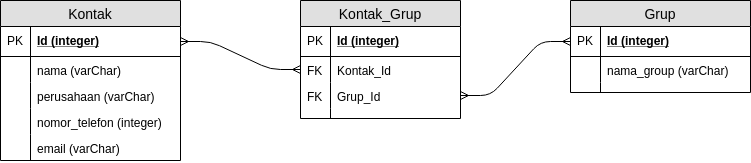

The diagram above was exported from draw.io. Its source (the exported page's mxGraphModel, read from the mxfile embedded in the PNG):
<mxGraphModel dx="945" dy="520" grid="1" gridSize="10" guides="1" tooltips="1" connect="1" arrows="1" fold="1" page="1" pageScale="1" pageWidth="1169" pageHeight="827" math="0" shadow="0">
  <root>
    <mxCell id="0" />
    <mxCell id="1" parent="0" />
    <mxCell id="sJ7ZUp32ymWoSI_rWEYX-121" value="Kontak" style="swimlane;fontStyle=0;childLayout=stackLayout;horizontal=1;startSize=26;fillColor=#e0e0e0;horizontalStack=0;resizeParent=1;resizeParentMax=0;resizeLast=0;collapsible=1;marginBottom=0;swimlaneFillColor=#ffffff;align=center;fontSize=14;" vertex="1" parent="1">
      <mxGeometry x="20" y="20" width="180" height="160" as="geometry" />
    </mxCell>
    <mxCell id="sJ7ZUp32ymWoSI_rWEYX-122" value="Id (integer)" style="shape=partialRectangle;top=0;left=0;right=0;bottom=1;align=left;verticalAlign=middle;fillColor=none;spacingLeft=34;spacingRight=4;overflow=hidden;rotatable=0;points=[[0,0.5],[1,0.5]];portConstraint=eastwest;dropTarget=0;fontStyle=5;fontSize=12;" vertex="1" parent="sJ7ZUp32ymWoSI_rWEYX-121">
      <mxGeometry y="26" width="180" height="30" as="geometry" />
    </mxCell>
    <mxCell id="sJ7ZUp32ymWoSI_rWEYX-123" value="PK" style="shape=partialRectangle;top=0;left=0;bottom=0;fillColor=none;align=left;verticalAlign=middle;spacingLeft=4;spacingRight=4;overflow=hidden;rotatable=0;points=[];portConstraint=eastwest;part=1;fontSize=12;" vertex="1" connectable="0" parent="sJ7ZUp32ymWoSI_rWEYX-122">
      <mxGeometry width="30" height="30" as="geometry" />
    </mxCell>
    <mxCell id="sJ7ZUp32ymWoSI_rWEYX-124" value="nama (varChar)" style="shape=partialRectangle;top=0;left=0;right=0;bottom=0;align=left;verticalAlign=top;fillColor=none;spacingLeft=34;spacingRight=4;overflow=hidden;rotatable=0;points=[[0,0.5],[1,0.5]];portConstraint=eastwest;dropTarget=0;fontSize=12;" vertex="1" parent="sJ7ZUp32ymWoSI_rWEYX-121">
      <mxGeometry y="56" width="180" height="26" as="geometry" />
    </mxCell>
    <mxCell id="sJ7ZUp32ymWoSI_rWEYX-125" value="" style="shape=partialRectangle;top=0;left=0;bottom=0;fillColor=none;align=left;verticalAlign=top;spacingLeft=4;spacingRight=4;overflow=hidden;rotatable=0;points=[];portConstraint=eastwest;part=1;fontSize=12;" vertex="1" connectable="0" parent="sJ7ZUp32ymWoSI_rWEYX-124">
      <mxGeometry width="30" height="26" as="geometry" />
    </mxCell>
    <mxCell id="sJ7ZUp32ymWoSI_rWEYX-126" value="perusahaan (varChar)" style="shape=partialRectangle;top=0;left=0;right=0;bottom=0;align=left;verticalAlign=top;fillColor=none;spacingLeft=34;spacingRight=4;overflow=hidden;rotatable=0;points=[[0,0.5],[1,0.5]];portConstraint=eastwest;dropTarget=0;fontSize=12;" vertex="1" parent="sJ7ZUp32ymWoSI_rWEYX-121">
      <mxGeometry y="82" width="180" height="26" as="geometry" />
    </mxCell>
    <mxCell id="sJ7ZUp32ymWoSI_rWEYX-127" value="" style="shape=partialRectangle;top=0;left=0;bottom=0;fillColor=none;align=left;verticalAlign=top;spacingLeft=4;spacingRight=4;overflow=hidden;rotatable=0;points=[];portConstraint=eastwest;part=1;fontSize=12;" vertex="1" connectable="0" parent="sJ7ZUp32ymWoSI_rWEYX-126">
      <mxGeometry width="30" height="26" as="geometry" />
    </mxCell>
    <mxCell id="sJ7ZUp32ymWoSI_rWEYX-128" value="nomor_telefon (integer)" style="shape=partialRectangle;top=0;left=0;right=0;bottom=0;align=left;verticalAlign=top;fillColor=none;spacingLeft=34;spacingRight=4;overflow=hidden;rotatable=0;points=[[0,0.5],[1,0.5]];portConstraint=eastwest;dropTarget=0;fontSize=12;" vertex="1" parent="sJ7ZUp32ymWoSI_rWEYX-121">
      <mxGeometry y="108" width="180" height="26" as="geometry" />
    </mxCell>
    <mxCell id="sJ7ZUp32ymWoSI_rWEYX-129" value="" style="shape=partialRectangle;top=0;left=0;bottom=0;fillColor=none;align=left;verticalAlign=top;spacingLeft=4;spacingRight=4;overflow=hidden;rotatable=0;points=[];portConstraint=eastwest;part=1;fontSize=12;" vertex="1" connectable="0" parent="sJ7ZUp32ymWoSI_rWEYX-128">
      <mxGeometry width="30" height="26" as="geometry" />
    </mxCell>
    <mxCell id="sJ7ZUp32ymWoSI_rWEYX-132" value="email (varChar)" style="shape=partialRectangle;top=0;left=0;right=0;bottom=0;align=left;verticalAlign=top;fillColor=none;spacingLeft=34;spacingRight=4;overflow=hidden;rotatable=0;points=[[0,0.5],[1,0.5]];portConstraint=eastwest;dropTarget=0;fontSize=12;" vertex="1" parent="sJ7ZUp32ymWoSI_rWEYX-121">
      <mxGeometry y="134" width="180" height="26" as="geometry" />
    </mxCell>
    <mxCell id="sJ7ZUp32ymWoSI_rWEYX-133" value="" style="shape=partialRectangle;top=0;left=0;bottom=0;fillColor=none;align=left;verticalAlign=top;spacingLeft=4;spacingRight=4;overflow=hidden;rotatable=0;points=[];portConstraint=eastwest;part=1;fontSize=12;" vertex="1" connectable="0" parent="sJ7ZUp32ymWoSI_rWEYX-132">
      <mxGeometry width="30" height="26" as="geometry" />
    </mxCell>
    <mxCell id="sJ7ZUp32ymWoSI_rWEYX-136" value="Grup" style="swimlane;fontStyle=0;childLayout=stackLayout;horizontal=1;startSize=26;fillColor=#e0e0e0;horizontalStack=0;resizeParent=1;resizeParentMax=0;resizeLast=0;collapsible=1;marginBottom=0;swimlaneFillColor=#ffffff;align=center;fontSize=14;" vertex="1" parent="1">
      <mxGeometry x="590" y="20" width="180" height="92" as="geometry" />
    </mxCell>
    <mxCell id="sJ7ZUp32ymWoSI_rWEYX-137" value="Id (integer)" style="shape=partialRectangle;top=0;left=0;right=0;bottom=1;align=left;verticalAlign=middle;fillColor=none;spacingLeft=34;spacingRight=4;overflow=hidden;rotatable=0;points=[[0,0.5],[1,0.5]];portConstraint=eastwest;dropTarget=0;fontStyle=5;fontSize=12;" vertex="1" parent="sJ7ZUp32ymWoSI_rWEYX-136">
      <mxGeometry y="26" width="180" height="30" as="geometry" />
    </mxCell>
    <mxCell id="sJ7ZUp32ymWoSI_rWEYX-138" value="PK" style="shape=partialRectangle;top=0;left=0;bottom=0;fillColor=none;align=left;verticalAlign=middle;spacingLeft=4;spacingRight=4;overflow=hidden;rotatable=0;points=[];portConstraint=eastwest;part=1;fontSize=12;" vertex="1" connectable="0" parent="sJ7ZUp32ymWoSI_rWEYX-137">
      <mxGeometry width="30" height="30" as="geometry" />
    </mxCell>
    <mxCell id="sJ7ZUp32ymWoSI_rWEYX-139" value="nama_group (varChar)" style="shape=partialRectangle;top=0;left=0;right=0;bottom=0;align=left;verticalAlign=top;fillColor=none;spacingLeft=34;spacingRight=4;overflow=hidden;rotatable=0;points=[[0,0.5],[1,0.5]];portConstraint=eastwest;dropTarget=0;fontSize=12;" vertex="1" parent="sJ7ZUp32ymWoSI_rWEYX-136">
      <mxGeometry y="56" width="180" height="26" as="geometry" />
    </mxCell>
    <mxCell id="sJ7ZUp32ymWoSI_rWEYX-140" value="" style="shape=partialRectangle;top=0;left=0;bottom=0;fillColor=none;align=left;verticalAlign=top;spacingLeft=4;spacingRight=4;overflow=hidden;rotatable=0;points=[];portConstraint=eastwest;part=1;fontSize=12;" vertex="1" connectable="0" parent="sJ7ZUp32ymWoSI_rWEYX-139">
      <mxGeometry width="30" height="26" as="geometry" />
    </mxCell>
    <mxCell id="sJ7ZUp32ymWoSI_rWEYX-145" value="" style="shape=partialRectangle;top=0;left=0;right=0;bottom=0;align=left;verticalAlign=top;fillColor=none;spacingLeft=34;spacingRight=4;overflow=hidden;rotatable=0;points=[[0,0.5],[1,0.5]];portConstraint=eastwest;dropTarget=0;fontSize=12;" vertex="1" parent="sJ7ZUp32ymWoSI_rWEYX-136">
      <mxGeometry y="82" width="180" height="10" as="geometry" />
    </mxCell>
    <mxCell id="sJ7ZUp32ymWoSI_rWEYX-146" value="" style="shape=partialRectangle;top=0;left=0;bottom=0;fillColor=none;align=left;verticalAlign=top;spacingLeft=4;spacingRight=4;overflow=hidden;rotatable=0;points=[];portConstraint=eastwest;part=1;fontSize=12;" vertex="1" connectable="0" parent="sJ7ZUp32ymWoSI_rWEYX-145">
      <mxGeometry width="30" height="10" as="geometry" />
    </mxCell>
    <mxCell id="sJ7ZUp32ymWoSI_rWEYX-147" value="Kontak_Grup" style="swimlane;fontStyle=0;childLayout=stackLayout;horizontal=1;startSize=26;fillColor=#e0e0e0;horizontalStack=0;resizeParent=1;resizeParentMax=0;resizeLast=0;collapsible=1;marginBottom=0;swimlaneFillColor=#ffffff;align=center;fontSize=14;" vertex="1" parent="1">
      <mxGeometry x="320" y="20" width="160" height="118" as="geometry" />
    </mxCell>
    <mxCell id="sJ7ZUp32ymWoSI_rWEYX-148" value="Id (integer)" style="shape=partialRectangle;top=0;left=0;right=0;bottom=1;align=left;verticalAlign=middle;fillColor=none;spacingLeft=34;spacingRight=4;overflow=hidden;rotatable=0;points=[[0,0.5],[1,0.5]];portConstraint=eastwest;dropTarget=0;fontStyle=5;fontSize=12;" vertex="1" parent="sJ7ZUp32ymWoSI_rWEYX-147">
      <mxGeometry y="26" width="160" height="30" as="geometry" />
    </mxCell>
    <mxCell id="sJ7ZUp32ymWoSI_rWEYX-149" value="PK" style="shape=partialRectangle;top=0;left=0;bottom=0;fillColor=none;align=left;verticalAlign=middle;spacingLeft=4;spacingRight=4;overflow=hidden;rotatable=0;points=[];portConstraint=eastwest;part=1;fontSize=12;" vertex="1" connectable="0" parent="sJ7ZUp32ymWoSI_rWEYX-148">
      <mxGeometry width="30" height="30" as="geometry" />
    </mxCell>
    <mxCell id="sJ7ZUp32ymWoSI_rWEYX-150" value="Kontak_Id" style="shape=partialRectangle;top=0;left=0;right=0;bottom=0;align=left;verticalAlign=top;fillColor=none;spacingLeft=34;spacingRight=4;overflow=hidden;rotatable=0;points=[[0,0.5],[1,0.5]];portConstraint=eastwest;dropTarget=0;fontSize=12;" vertex="1" parent="sJ7ZUp32ymWoSI_rWEYX-147">
      <mxGeometry y="56" width="160" height="26" as="geometry" />
    </mxCell>
    <mxCell id="sJ7ZUp32ymWoSI_rWEYX-151" value="FK" style="shape=partialRectangle;top=0;left=0;bottom=0;fillColor=none;align=left;verticalAlign=top;spacingLeft=4;spacingRight=4;overflow=hidden;rotatable=0;points=[];portConstraint=eastwest;part=1;fontSize=12;" vertex="1" connectable="0" parent="sJ7ZUp32ymWoSI_rWEYX-150">
      <mxGeometry width="30" height="26" as="geometry" />
    </mxCell>
    <mxCell id="sJ7ZUp32ymWoSI_rWEYX-152" value="Grup_Id" style="shape=partialRectangle;top=0;left=0;right=0;bottom=0;align=left;verticalAlign=top;fillColor=none;spacingLeft=34;spacingRight=4;overflow=hidden;rotatable=0;points=[[0,0.5],[1,0.5]];portConstraint=eastwest;dropTarget=0;fontSize=12;" vertex="1" parent="sJ7ZUp32ymWoSI_rWEYX-147">
      <mxGeometry y="82" width="160" height="26" as="geometry" />
    </mxCell>
    <mxCell id="sJ7ZUp32ymWoSI_rWEYX-153" value="FK" style="shape=partialRectangle;top=0;left=0;bottom=0;fillColor=none;align=left;verticalAlign=top;spacingLeft=4;spacingRight=4;overflow=hidden;rotatable=0;points=[];portConstraint=eastwest;part=1;fontSize=12;" vertex="1" connectable="0" parent="sJ7ZUp32ymWoSI_rWEYX-152">
      <mxGeometry width="30" height="26" as="geometry" />
    </mxCell>
    <mxCell id="sJ7ZUp32ymWoSI_rWEYX-156" value="" style="shape=partialRectangle;top=0;left=0;right=0;bottom=0;align=left;verticalAlign=top;fillColor=none;spacingLeft=34;spacingRight=4;overflow=hidden;rotatable=0;points=[[0,0.5],[1,0.5]];portConstraint=eastwest;dropTarget=0;fontSize=12;" vertex="1" parent="sJ7ZUp32ymWoSI_rWEYX-147">
      <mxGeometry y="108" width="160" height="10" as="geometry" />
    </mxCell>
    <mxCell id="sJ7ZUp32ymWoSI_rWEYX-157" value="" style="shape=partialRectangle;top=0;left=0;bottom=0;fillColor=none;align=left;verticalAlign=top;spacingLeft=4;spacingRight=4;overflow=hidden;rotatable=0;points=[];portConstraint=eastwest;part=1;fontSize=12;" vertex="1" connectable="0" parent="sJ7ZUp32ymWoSI_rWEYX-156">
      <mxGeometry width="30" height="10" as="geometry" />
    </mxCell>
    <mxCell id="sJ7ZUp32ymWoSI_rWEYX-158" value="" style="edgeStyle=entityRelationEdgeStyle;fontSize=12;html=1;endArrow=ERmany;startArrow=ERmany;exitX=1;exitY=0.5;exitDx=0;exitDy=0;entryX=0;entryY=0.5;entryDx=0;entryDy=0;" edge="1" parent="1" source="sJ7ZUp32ymWoSI_rWEYX-122" target="sJ7ZUp32ymWoSI_rWEYX-150">
      <mxGeometry width="100" height="100" relative="1" as="geometry">
        <mxPoint x="200" y="193" as="sourcePoint" />
        <mxPoint x="360" y="206" as="targetPoint" />
      </mxGeometry>
    </mxCell>
    <mxCell id="sJ7ZUp32ymWoSI_rWEYX-159" value="" style="edgeStyle=entityRelationEdgeStyle;fontSize=12;html=1;endArrow=ERmany;startArrow=ERmany;entryX=0;entryY=0.5;entryDx=0;entryDy=0;exitX=1;exitY=0.5;exitDx=0;exitDy=0;" edge="1" parent="1" source="sJ7ZUp32ymWoSI_rWEYX-152" target="sJ7ZUp32ymWoSI_rWEYX-137">
      <mxGeometry width="100" height="100" relative="1" as="geometry">
        <mxPoint x="580" y="250" as="sourcePoint" />
        <mxPoint x="580" y="115" as="targetPoint" />
      </mxGeometry>
    </mxCell>
  </root>
</mxGraphModel>